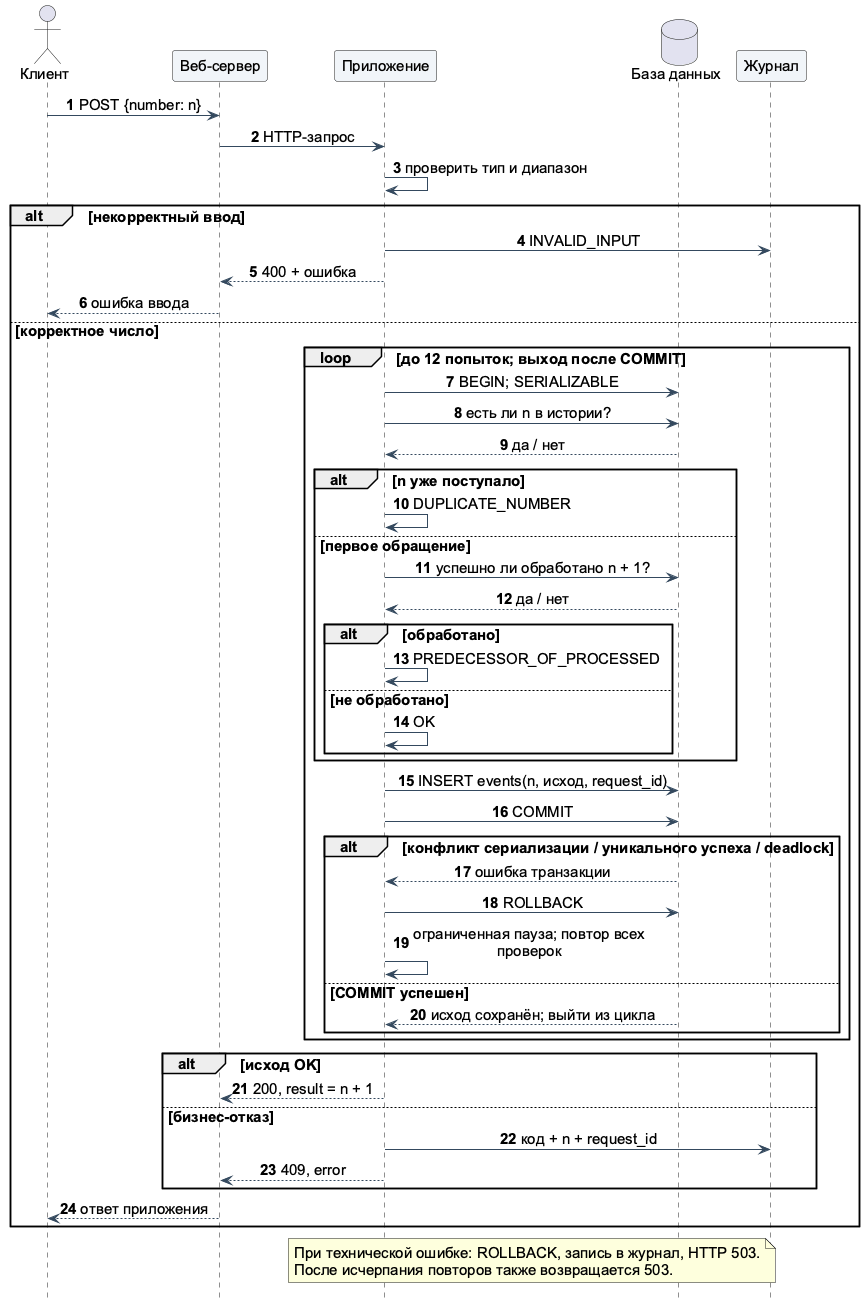

The diagram above was rendered by PlantUML. Its source (embedded in the PNG):
@startuml
skinparam defaultFontName "Arial"
skinparam defaultFontSize 15
skinparam shadowing false
skinparam backgroundColor white
skinparam ArrowColor #34495E
skinparam componentBackgroundColor #F1F5F9
skinparam ParticipantBackgroundColor #F1F5F9
skinparam sequenceMessageAlign center
skinparam maxMessageSize 250
hide footbox
autonumber
actor "Клиент" as C
participant "Веб-сервер" as W
participant "Приложение" as A
database "База данных" as D
participant "Журнал" as L
C -> W : POST {number: n}
W -> A : HTTP-запрос
A -> A : проверить тип и диапазон
alt некорректный ввод
 A -> L : INVALID_INPUT
 A --> W : 400 + ошибка
 W --> C : ошибка ввода
else корректное число
 loop до 12 попыток; выход после COMMIT
 A -> D : BEGIN; SERIALIZABLE
 A -> D : есть ли n в истории?
 D --> A : да / нет
 alt n уже поступало
  A -> A : DUPLICATE_NUMBER
 else первое обращение
  A -> D : успешно ли обработано n + 1?
  D --> A : да / нет
  alt обработано
   A -> A : PREDECESSOR_OF_PROCESSED
  else не обработано
   A -> A : OK
  end
 end
 A -> D : INSERT events(n, исход, request_id)
 A -> D : COMMIT
 alt конфликт сериализации / уникального успеха / deadlock
  D --> A : ошибка транзакции
  A -> D : ROLLBACK
  A -> A : ограниченная пауза; повтор всех проверок
 else COMMIT успешен
  D --> A : исход сохранён; выйти из цикла
 end
 end
 alt исход OK
  A --> W : 200, result = n + 1
 else бизнес-отказ
  A -> L : код + n + request_id
  A --> W : 409, error
 end
 W --> C : ответ приложения
end
note over A,D
При технической ошибке: ROLLBACK, запись в журнал, HTTP 503.
После исчерпания повторов также возвращается 503.
end note
@enduml